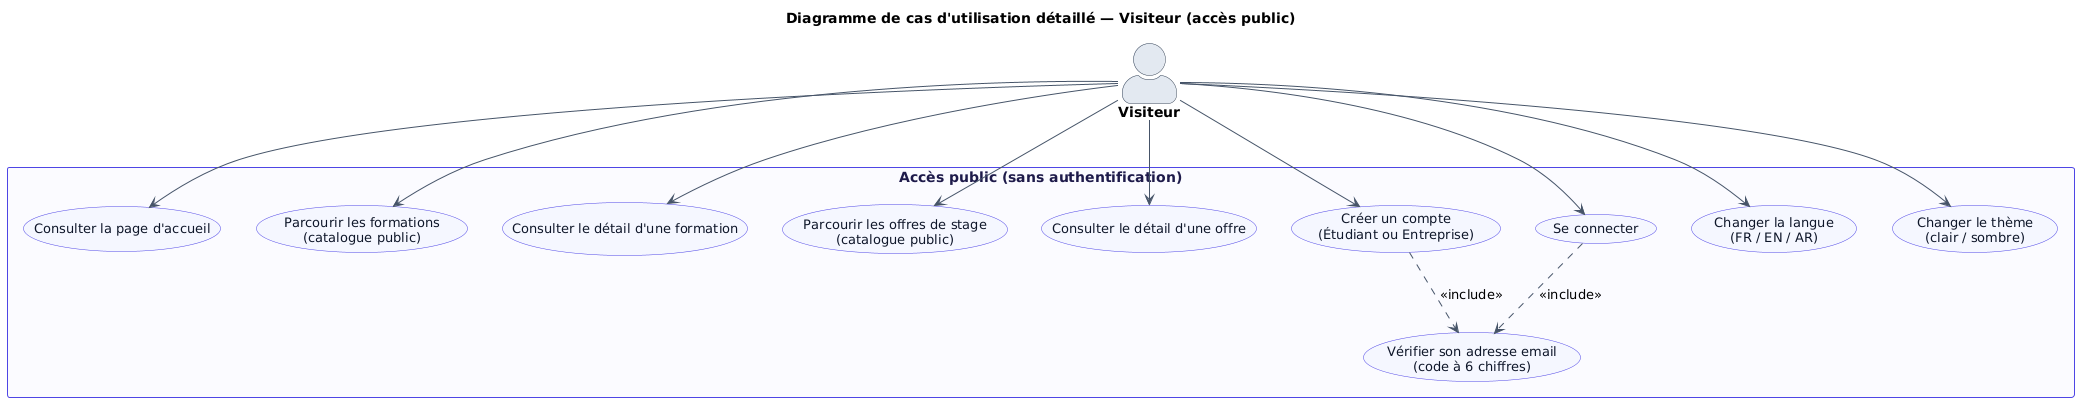

The diagram above was rendered by PlantUML. Its source (embedded in the PNG):
@startuml StageFlow_UseCase_Visiteur

skinparam backgroundColor #FFFFFF
skinparam actorStyle awesome
skinparam packageStyle rectangle
skinparam shadowing false
skinparam usecase {
  BackgroundColor #F5F7FF
  BorderColor #4F46E5
  ArrowColor #475569
  FontColor #0F172A
  FontSize 13
}
skinparam actor {
  BorderColor #334155
  BackgroundColor #E2E8F0
  FontStyle bold
}
skinparam rectangle {
  BorderColor #4F46E5
  BackgroundColor #FAFAFF
  FontStyle bold
  FontColor #1E1B4B
}
skinparam ArrowColor #475569

title Diagramme de cas d'utilisation détaillé — Visiteur (accès public)

actor "Visiteur" as Visiteur

rectangle "Accès public (sans authentification)" {
  usecase "Consulter la page d'accueil" as UC1
  usecase "Parcourir les formations\n(catalogue public)" as UC2
  usecase "Consulter le détail d'une formation" as UC3
  usecase "Parcourir les offres de stage\n(catalogue public)" as UC4
  usecase "Consulter le détail d'une offre" as UC5
  usecase "Créer un compte\n(Étudiant ou Entreprise)" as UC6
  usecase "Vérifier son adresse email\n(code à 6 chiffres)" as UC7
  usecase "Se connecter" as UC8
  usecase "Changer la langue\n(FR / EN / AR)" as UC9
  usecase "Changer le thème\n(clair / sombre)" as UC10
}

Visiteur --> UC1
Visiteur --> UC2
Visiteur --> UC3
Visiteur --> UC4
Visiteur --> UC5
Visiteur --> UC6
Visiteur --> UC8
Visiteur --> UC9
Visiteur --> UC10

UC6 ..> UC7 : <<include>>
UC8 ..> UC7 : <<include>>

@enduml